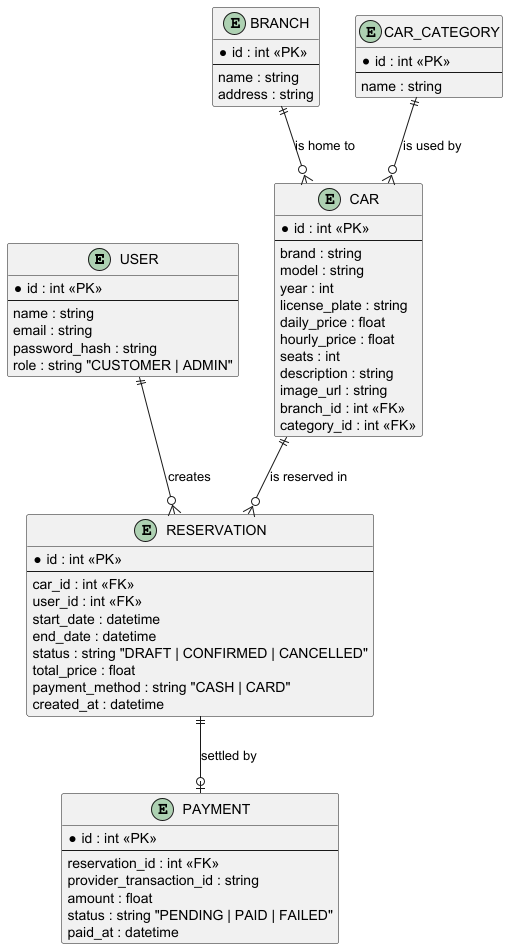

The diagram above was rendered by PlantUML. Its source (embedded in the PNG):
@startuml er-target
skinparam backgroundColor white

entity "USER" as USER {
  * id : int <<PK>>
  --
  name : string
  email : string
  password_hash : string
  role : string "CUSTOMER | ADMIN"
}

entity "BRANCH" as BRANCH {
  * id : int <<PK>>
  --
  name : string
  address : string
}

entity "CAR" as CAR {
  * id : int <<PK>>
  --
  brand : string
  model : string
  year : int
  license_plate : string
  daily_price : float
  hourly_price : float
  seats : int
  description : string
  image_url : string
  branch_id : int <<FK>>
  category_id : int <<FK>>
}

entity "CAR_CATEGORY" as CAR_CATEGORY {
  * id : int <<PK>>
  --
  name : string
}

entity "RESERVATION" as RESERVATION {
  * id : int <<PK>>
  --
  car_id : int <<FK>>
  user_id : int <<FK>>
  start_date : datetime
  end_date : datetime
  status : string "DRAFT | CONFIRMED | CANCELLED"
  total_price : float
  payment_method : string "CASH | CARD"
  created_at : datetime
}

entity "PAYMENT" as PAYMENT {
  * id : int <<PK>>
  --
  reservation_id : int <<FK>>
  provider_transaction_id : string
  amount : float
  status : string "PENDING | PAID | FAILED"
  paid_at : datetime
}

USER ||--o{ RESERVATION : "creates"
CAR ||--o{ RESERVATION : "is reserved in"
BRANCH ||--o{ CAR : "is home to"
CAR_CATEGORY ||--o{ CAR : "is used by"
RESERVATION ||--o| PAYMENT : "settled by"
@enduml